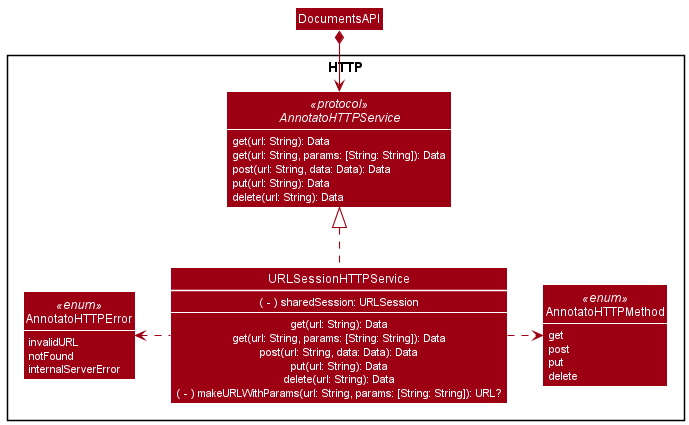

The diagram above was rendered by PlantUML. Its source (embedded in the PNG):
@startuml
!include style.puml
skinparam arrowThickness 1.1
skinparam arrowColor MODEL_COLOR
skinparam classBackgroundColor MODEL_COLOR

Package "HTTP" {
    Interface AnnotatoHTTPService <<protocol>> {
        get(url: String): Data
        get(url: String, params: [String: String]): Data
        post(url: String, data: Data): Data
        put(url: String): Data
        delete(url: String): Data
    }

    Class URLSessionHTTPService {
        ( - ) sharedSession: URLSession
        --
        get(url: String): Data
        get(url: String, params: [String: String]): Data
        post(url: String, data: Data): Data
        put(url: String): Data
        delete(url: String): Data
        ( - ) makeURLWithParams(url: String, params: [String: String]): URL?
    }

    Enum AnnotatoHTTPError <<enum>> {
        invalidURL
        notFound
        internalServerError
    }

    Enum AnnotatoHTTPMethod <<enum>> {
        get
        post
        put
        delete
    }
}

URLSessionHTTPService .up.|> AnnotatoHTTPService
URLSessionHTTPService .left.> AnnotatoHTTPError
URLSessionHTTPService .right.> AnnotatoHTTPMethod

DocumentsAPI *-down-> AnnotatoHTTPService

@enduml